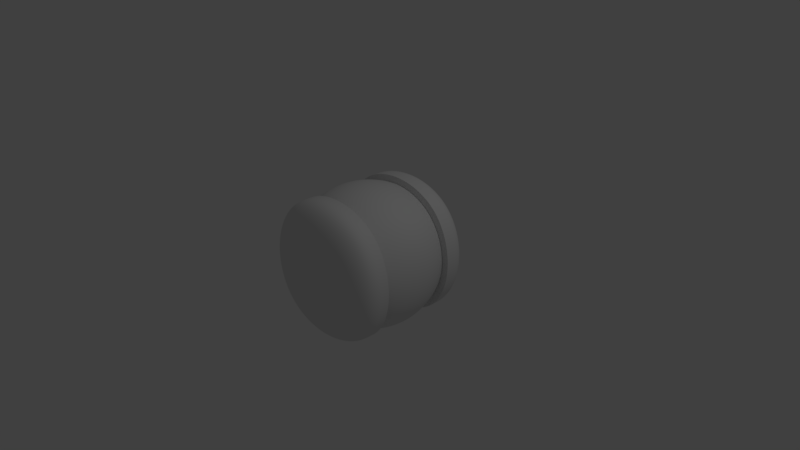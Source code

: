 # Source: emp.blend  (saved by Blender 2.79.0; exported with 4.5.12 LTS)
import bpy
from mathutils import Matrix  # noqa: F401  (used for matrix-valued properties, if any)

bpy.ops.wm.read_factory_settings(use_empty=True)
scene = bpy.context.scene
scene.name = 'Scene'

# ---- collections
col_collection_1 = bpy.data.collections.new('Collection 1'); scene.collection.children.link(col_collection_1)

# ---- materials (node trees are filled in below, after node groups)
mat_material = bpy.data.materials.new('Material')
mat_material.alpha_threshold = 0.0
mat_material.use_transparent_shadow = False
mat_material.roughness = 0.5
mat_material.line_color = (0.0, 0.0, 0.0, 1.0)

# ---- material node trees

# ---- world
world_world = bpy.data.worlds.new('World'); scene.world = world_world
world_world.color = (0.05088, 0.05088, 0.05088)
world_world.use_sun_shadow = False
world_world.sun_shadow_jitter_overblur = 0.0
world_world.cycles.sampling_method = 'MANUAL'

# ---- cameras
cam_camera = bpy.data.cameras.new('Camera')
cam_camera.clip_end = 100.0
cam_camera.lens = 35.0
cam_camera.sensor_width = 32.0
cam_camera.sensor_height = 18.0
cam_camera.ortho_scale = 7.314
cam_camera.dof.focus_distance = 0.0
cam_camera.dof.aperture_fstop = 128.0

# ---- lights
light_lamp = bpy.data.lights.new('Lamp', 'POINT')
light_lamp.transmission_factor = 0.0
light_lamp.cutoff_distance = 30.0
light_lamp.energy = 100.0
light_lamp.shadow_buffer_clip_start = 1.001
light_lamp.shadow_soft_size = 0.1
light_lamp.shadow_maximum_resolution = 0.006
light_lamp.use_absolute_resolution = True

# ---- meshes
me_cube_001 = bpy.data.meshes.new('Cube.001')
me_cube_001.from_pydata([(-1.0, -1.0, -1.0), (-1.0, -1.0, 1.0), (-1.0, 1.0, -1.0), (-1.0, 1.0, 1.0), (1.0, -1.0, -1.0), (1.0, -1.0, 1.0), (1.0, 1.0, -1.0), (1.0, 1.0, 1.0)], [], [(0, 1, 3, 2), (2, 3, 7, 6), (6, 7, 5, 4), (4, 5, 1, 0), (2, 6, 4, 0), (7, 3, 1, 5)])
me_cube_001.use_remesh_preserve_volume = False
me_cube_001.use_remesh_preserve_attributes = False
me_cube_001.use_mirror_vertex_groups = False
me_cube_001.update()
me_cube = bpy.data.meshes.new('Cube')
me_cube.from_pydata([(1.0, 1.0, -1.0), (1.0, -1.0, -1.0), (-1.0, -1.0, -1.0), (-1.0, 1.0, -1.0), (1.0, 1.0, 1.0), (1.0, -1.0, 1.0), (-1.0, -1.0, 1.0), (-1.0, 1.0, 1.0), (-1.0, -0.5, -1.0), (1.0, 0.5, -1.0), (-1.0, 0.5, -1.0), (-1.0, 0.5, 1.0), (1.0, 0.5, -1.0), (1.0, 0.5, 1.0), (1.0, -0.5, -1.0), (1.0, -0.5, 1.0), (-1.0, -0.5, -1.0), (-1.0, -0.5, 1.0), (1.0, 0.5, -1.0), (0.5564, -5.364e-07, 0.5564), (-1.0, -0.5, -1.0), (0.5564, 0.5, 0.5564), (1.0, 0.5, 1.0), (-0.5564, 1.788e-07, 0.5564), (-1.0, -0.5, 1.0), (-0.5564, -0.5, 0.5564), (-1.0, 0.5, -1.0), (-1.0, 0.5, 1.0), (1.0, -0.5, -1.0), (1.0, -0.5, 1.0), (1.0, 0.5, 1.0), (-1.0, -0.5, 1.0), (-1.0, 0.5, -1.0), (-1.0, 0.5, 1.0), (1.0, -0.5, -1.0), (1.0, -0.5, 1.0), (-0.5564, -0.5, -0.5564), (-0.5564, 2.98e-07, -0.5564), (0.5564, 0.5, -0.5564), (0.5564, -5.96e-08, -0.5564), (-0.5564, 0.5, -0.5564), (-0.5564, 0.5, 0.5564), (0.5564, -0.5, -0.5564), (0.5564, -0.5, 0.5564)], [], [(14, 1, 2, 16), (15, 17, 6, 5), (14, 15, 5, 1), (1, 5, 6, 2), (10, 11, 7, 3), (4, 0, 3, 7), (13, 11, 27, 22), (11, 10, 26, 27), (15, 14, 28, 29), (10, 12, 18, 26), (0, 12, 10, 3), (4, 7, 11, 13), (0, 4, 13, 12), (14, 16, 20, 28), (2, 6, 17, 16), (12, 13, 22, 18), (16, 17, 24, 20), (17, 15, 29, 24), (22, 27, 33, 30), (27, 26, 32, 33), (29, 28, 34, 35), (28, 20, 8, 34), (26, 18, 9, 32), (18, 22, 30, 9), (20, 24, 31, 8), (24, 29, 35, 31), (35, 34, 42, 43), (34, 8, 36, 42), (32, 9, 38, 40), (9, 30, 21, 38), (8, 31, 25, 36), (31, 35, 43, 25), (30, 33, 41, 21), (33, 32, 40, 41), (36, 25, 23, 37), (38, 21, 19, 39), (21, 41, 23, 19), (38, 39, 37, 40), (37, 23, 41, 40), (39, 19, 43, 42), (19, 23, 25, 43), (39, 42, 36, 37)])
me_cube.materials.append(mat_material)
me_cube.use_remesh_preserve_volume = False
me_cube.use_remesh_preserve_attributes = False
me_cube.use_mirror_vertex_groups = False
me_cube.update()

# ---- objects
ob_cube_001 = bpy.data.objects.new('Cube.001', me_cube_001)
ob_cube = bpy.data.objects.new('Cube', me_cube)
ob_lamp = bpy.data.objects.new('Lamp', light_lamp)
ob_camera = bpy.data.objects.new('Camera', cam_camera)

# ---- transforms, parenting, visibility, modifiers, constraints
ob_cube_001.location = (0.0, 0.0, 0.0)
ob_cube_001.scale = (1.123, 1.123, 1.123)
ob_cube_001.lineart.crease_threshold = 0.0
_m = ob_cube_001.modifiers.new('Subsurf', 'SUBSURF')
_m.uv_smooth = 'PRESERVE_CORNERS'
_m.levels = 5
_m.render_levels = 6
_m.show_only_control_edges = False
ob_cube.location = (0.0, 0.0, 0.0)
ob_cube.lock_rotations_4d = False
ob_cube.empty_display_type = 'ARROWS'
ob_cube.lineart.crease_threshold = 0.0
_m = ob_cube.modifiers.new('Subsurf', 'SUBSURF')
_m.uv_smooth = 'PRESERVE_CORNERS'
_m.levels = 5
_m.render_levels = 6
_m.show_only_control_edges = False
ob_lamp.location = (4.076, 1.005, 5.904)
ob_lamp.rotation_euler = (0.6503, 0.05522, 1.866)
ob_lamp.lock_rotations_4d = False
ob_lamp.empty_display_type = 'ARROWS'
ob_lamp.color = (0.0, 0.0, 0.0, 0.0)
ob_lamp.lineart.crease_threshold = 0.0
ob_camera.location = (7.481, -6.508, 5.344)
ob_camera.rotation_euler = (1.109, 0.0, 0.8149)
ob_camera.lock_rotations_4d = False
ob_camera.empty_display_type = 'ARROWS'
ob_camera.color = (0.0, 0.0, 0.0, 0.0)
ob_camera.display_type = 'WIRE'
ob_camera.lineart.crease_threshold = 0.0

# ---- collection membership
col_collection_1.objects.link(ob_cube_001)
col_collection_1.objects.link(ob_cube)
col_collection_1.objects.link(ob_lamp)
col_collection_1.objects.link(ob_camera)

# ---- scene / render settings (as saved in the file)
scene.camera = ob_camera
scene.frame_start = 1; scene.frame_end = 250; scene.frame_set(1)
scene.render.engine = 'BLENDER_EEVEE_NEXT'
scene.render.resolution_percentage = 50
scene.render.dither_intensity = 0.0
scene.cycles.use_denoising = False
scene.cycles.samples = 128
scene.cycles.sampling_pattern = 'TABULATED_SOBOL'
scene.cycles.use_adaptive_sampling = False
scene.cycles.use_light_tree = False
scene.cycles.blur_glossy = 0.0
scene.cycles.sample_clamp_indirect = 0.0
scene.view_settings.view_transform = 'Standard'
bpy.context.view_layer.update()
